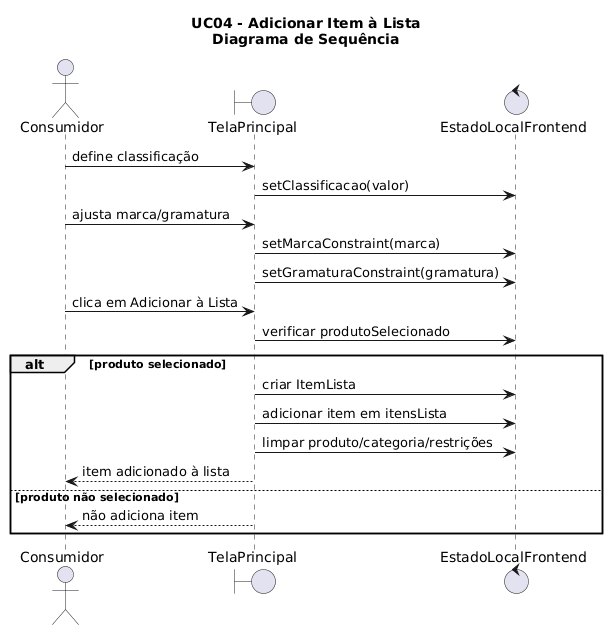

The diagram above was rendered by PlantUML. Its source (embedded in the PNG):
@startuml
title UC04 - Adicionar Item à Lista\nDiagrama de Sequência

actor Consumidor
boundary TelaPrincipal
control EstadoLocalFrontend

Consumidor -> TelaPrincipal : define classificação
TelaPrincipal -> EstadoLocalFrontend : setClassificacao(valor)

Consumidor -> TelaPrincipal : ajusta marca/gramatura
TelaPrincipal -> EstadoLocalFrontend : setMarcaConstraint(marca)
TelaPrincipal -> EstadoLocalFrontend : setGramaturaConstraint(gramatura)

Consumidor -> TelaPrincipal : clica em Adicionar à Lista
TelaPrincipal -> EstadoLocalFrontend : verificar produtoSelecionado

alt produto selecionado
  TelaPrincipal -> EstadoLocalFrontend : criar ItemLista
  TelaPrincipal -> EstadoLocalFrontend : adicionar item em itensLista
  TelaPrincipal -> EstadoLocalFrontend : limpar produto/categoria/restrições
  TelaPrincipal --> Consumidor : item adicionado à lista
else produto não selecionado
  TelaPrincipal --> Consumidor : não adiciona item
end
@enduml